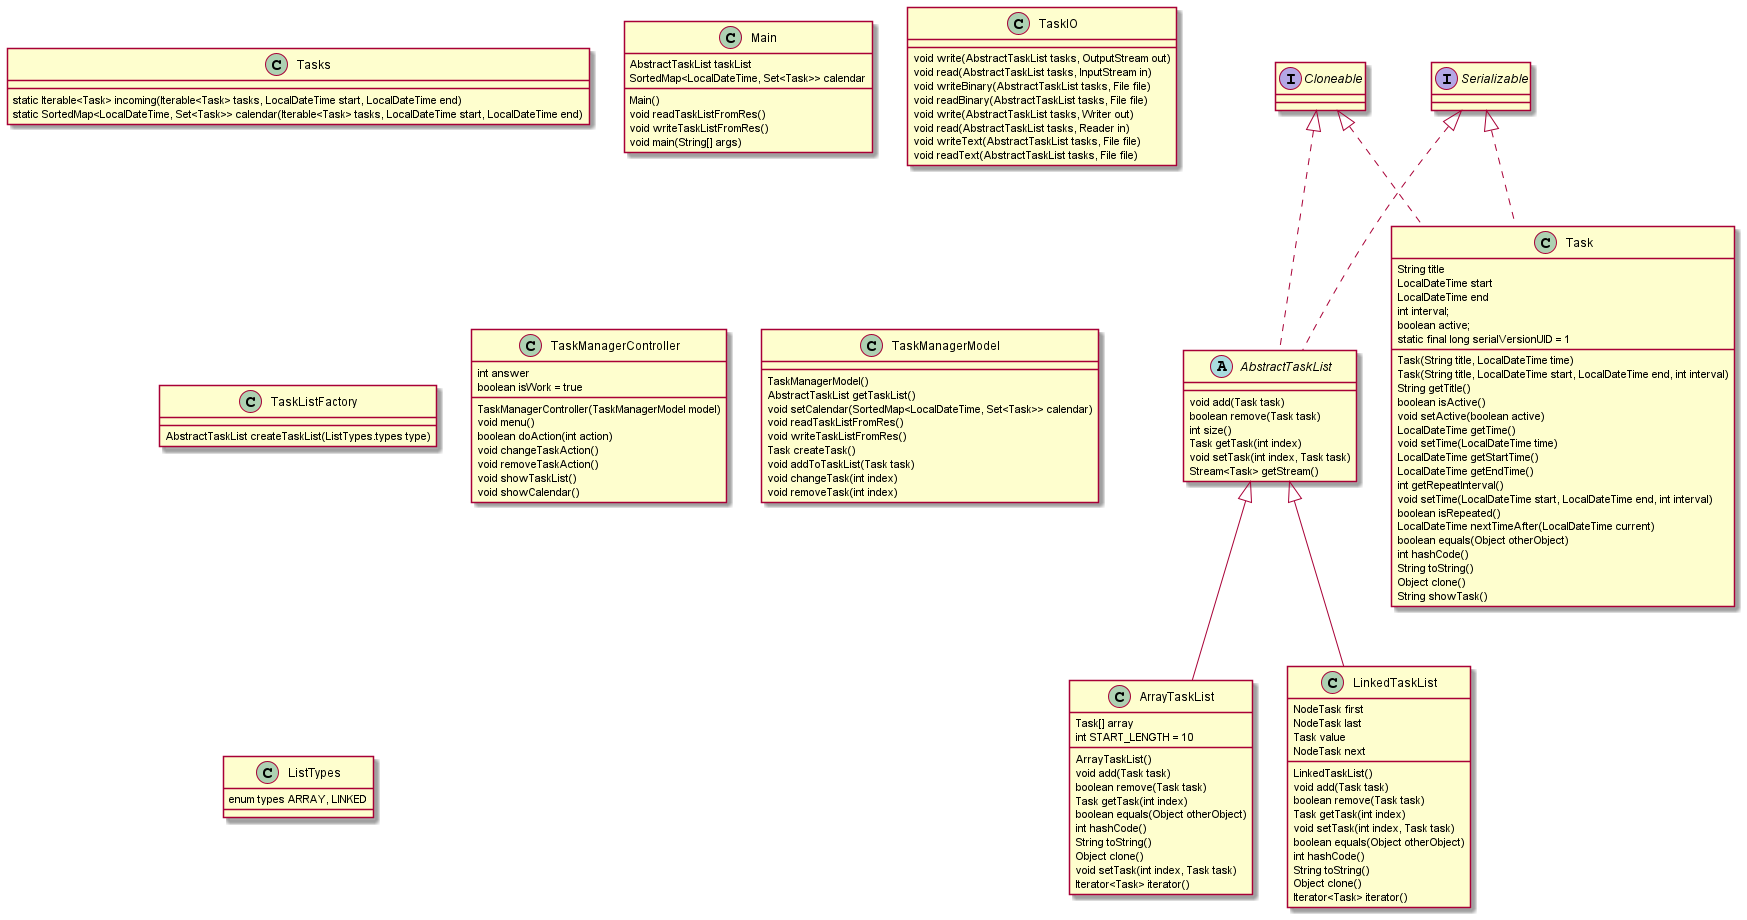

The diagram above was rendered by PlantUML. Its source (embedded in the PNG):
@startuml
abstract class AbstractTaskList implements Cloneable, Serializable {
 void add(Task task)
 boolean remove(Task task)
 int size()
 Task getTask(int index)
 void setTask(int index, Task task)
 Stream<Task> getStream()
}

class ArrayTaskList extends AbstractTaskList{
Task[] array
 int START_LENGTH = 10
 ArrayTaskList()
 void add(Task task)
 boolean remove(Task task)
 Task getTask(int index)
 boolean equals(Object otherObject)
 int hashCode()
 String toString()
 Object clone()
 void setTask(int index, Task task)
  Iterator<Task> iterator()

}

class LinkedTaskList extends AbstractTaskList{
NodeTask first
NodeTask last
Task value
NodeTask next
LinkedTaskList()
void add(Task task)
boolean remove(Task task)
Task getTask(int index)
void setTask(int index, Task task)
boolean equals(Object otherObject)
int hashCode()
String toString()
Object clone()
Iterator<Task> iterator()
}

class Task implements Cloneable, Serializable {
String title
LocalDateTime start
LocalDateTime end
int interval;
boolean active;
static final long serialVersionUID = 1
Task(String title, LocalDateTime time)
Task(String title, LocalDateTime start, LocalDateTime end, int interval)
String getTitle()
boolean isActive()
void setActive(boolean active)
LocalDateTime getTime()
void setTime(LocalDateTime time)
LocalDateTime getStartTime()
LocalDateTime getEndTime()
int getRepeatInterval()
void setTime(LocalDateTime start, LocalDateTime end, int interval)
boolean isRepeated()
LocalDateTime nextTimeAfter(LocalDateTime current)
boolean equals(Object otherObject)
int hashCode()
String toString()
Object clone()
String showTask()
}

class Tasks {
static Iterable<Task> incoming(Iterable<Task> tasks, LocalDateTime start, LocalDateTime end)
static SortedMap<LocalDateTime, Set<Task>> calendar(Iterable<Task> tasks, LocalDateTime start, LocalDateTime end)
}

class Main {
AbstractTaskList taskList
SortedMap<LocalDateTime, Set<Task>> calendar
Main()
void readTaskListFromRes()
void writeTaskListFromRes()
void main(String[] args)
}

class TaskIO {
void write(AbstractTaskList tasks, OutputStream out)
void read(AbstractTaskList tasks, InputStream in)
void writeBinary(AbstractTaskList tasks, File file)
void readBinary(AbstractTaskList tasks, File file)
void write(AbstractTaskList tasks, Writer out)
void read(AbstractTaskList tasks, Reader in)
void writeText(AbstractTaskList tasks, File file)
void readText(AbstractTaskList tasks, File file)
}

class TaskListFactory {
AbstractTaskList createTaskList(ListTypes.types type)
}

class TaskManagerController {
TaskManagerController(TaskManagerModel model)
void menu()
int answer
boolean isWork = true
boolean doAction(int action)
void changeTaskAction()
void removeTaskAction()
void showTaskList() 
 void showCalendar() 
 
}

class TaskManagerModel {
TaskManagerModel()
AbstractTaskList getTaskList()
void setCalendar(SortedMap<LocalDateTime, Set<Task>> calendar)
void readTaskListFromRes()
void writeTaskListFromRes()
Task createTask()
void addToTaskList(Task task)
void changeTask(int index)
void removeTask(int index)
}

class ListTypes {
   enum types ARRAY, LINKED
    }
@enduml